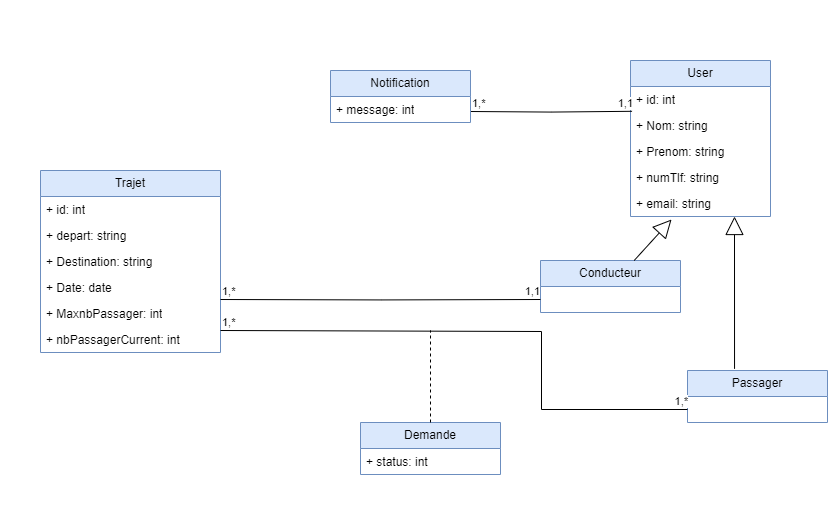

The diagram above was exported from draw.io. Its source (the exported page's mxGraphModel, read from the mxfile embedded in the PNG):
<mxGraphModel dx="1500" dy="746" grid="1" gridSize="10" guides="1" tooltips="1" connect="1" arrows="1" fold="1" page="1" pageScale="1" pageWidth="827" pageHeight="620" math="0" shadow="0">
  <root>
    <mxCell id="0" />
    <mxCell id="1" parent="0" />
    <mxCell id="QskELyEy4lMdgj3XVGev-43" value="" style="rounded=0;whiteSpace=wrap;html=1;strokeColor=none;" vertex="1" parent="1">
      <mxGeometry width="830" height="510" as="geometry" />
    </mxCell>
    <mxCell id="QskELyEy4lMdgj3XVGev-1" value="User" style="swimlane;fontStyle=0;childLayout=stackLayout;horizontal=1;startSize=26;fillColor=#dae8fc;horizontalStack=0;resizeParent=1;resizeParentMax=0;resizeLast=0;collapsible=1;marginBottom=0;whiteSpace=wrap;html=1;strokeColor=#6c8ebf;" vertex="1" parent="1">
      <mxGeometry x="630" y="60" width="140" height="156" as="geometry" />
    </mxCell>
    <mxCell id="QskELyEy4lMdgj3XVGev-2" value="+ id: int" style="text;strokeColor=none;fillColor=none;align=left;verticalAlign=top;spacingLeft=4;spacingRight=4;overflow=hidden;rotatable=0;points=[[0,0.5],[1,0.5]];portConstraint=eastwest;whiteSpace=wrap;html=1;" vertex="1" parent="QskELyEy4lMdgj3XVGev-1">
      <mxGeometry y="26" width="140" height="26" as="geometry" />
    </mxCell>
    <mxCell id="QskELyEy4lMdgj3XVGev-40" value="" style="endArrow=none;html=1;edgeStyle=orthogonalEdgeStyle;rounded=0;entryX=0.011;entryY=-0.046;entryDx=0;entryDy=0;entryPerimeter=0;" edge="1" parent="QskELyEy4lMdgj3XVGev-1" target="QskELyEy4lMdgj3XVGev-3">
      <mxGeometry relative="1" as="geometry">
        <mxPoint x="-160" y="51" as="sourcePoint" />
        <mxPoint x="160" y="51" as="targetPoint" />
      </mxGeometry>
    </mxCell>
    <mxCell id="QskELyEy4lMdgj3XVGev-41" value="1,*" style="edgeLabel;resizable=0;html=1;align=left;verticalAlign=bottom;" connectable="0" vertex="1" parent="QskELyEy4lMdgj3XVGev-40">
      <mxGeometry x="-1" relative="1" as="geometry" />
    </mxCell>
    <mxCell id="QskELyEy4lMdgj3XVGev-42" value="1,1" style="edgeLabel;resizable=0;html=1;align=right;verticalAlign=bottom;" connectable="0" vertex="1" parent="QskELyEy4lMdgj3XVGev-40">
      <mxGeometry x="1" relative="1" as="geometry" />
    </mxCell>
    <mxCell id="QskELyEy4lMdgj3XVGev-3" value="+ Nom: string" style="text;strokeColor=none;fillColor=none;align=left;verticalAlign=top;spacingLeft=4;spacingRight=4;overflow=hidden;rotatable=0;points=[[0,0.5],[1,0.5]];portConstraint=eastwest;whiteSpace=wrap;html=1;" vertex="1" parent="QskELyEy4lMdgj3XVGev-1">
      <mxGeometry y="52" width="140" height="26" as="geometry" />
    </mxCell>
    <mxCell id="QskELyEy4lMdgj3XVGev-4" value="+ Prenom: string" style="text;strokeColor=none;fillColor=none;align=left;verticalAlign=top;spacingLeft=4;spacingRight=4;overflow=hidden;rotatable=0;points=[[0,0.5],[1,0.5]];portConstraint=eastwest;whiteSpace=wrap;html=1;" vertex="1" parent="QskELyEy4lMdgj3XVGev-1">
      <mxGeometry y="78" width="140" height="26" as="geometry" />
    </mxCell>
    <mxCell id="QskELyEy4lMdgj3XVGev-5" value="+ numTlf: string" style="text;strokeColor=none;fillColor=none;align=left;verticalAlign=top;spacingLeft=4;spacingRight=4;overflow=hidden;rotatable=0;points=[[0,0.5],[1,0.5]];portConstraint=eastwest;whiteSpace=wrap;html=1;" vertex="1" parent="QskELyEy4lMdgj3XVGev-1">
      <mxGeometry y="104" width="140" height="26" as="geometry" />
    </mxCell>
    <mxCell id="QskELyEy4lMdgj3XVGev-6" value="+ email: string" style="text;strokeColor=none;fillColor=none;align=left;verticalAlign=top;spacingLeft=4;spacingRight=4;overflow=hidden;rotatable=0;points=[[0,0.5],[1,0.5]];portConstraint=eastwest;whiteSpace=wrap;html=1;" vertex="1" parent="QskELyEy4lMdgj3XVGev-1">
      <mxGeometry y="130" width="140" height="26" as="geometry" />
    </mxCell>
    <mxCell id="QskELyEy4lMdgj3XVGev-7" value="Conducteur" style="swimlane;fontStyle=0;childLayout=stackLayout;horizontal=1;startSize=26;fillColor=#dae8fc;horizontalStack=0;resizeParent=1;resizeParentMax=0;resizeLast=0;collapsible=1;marginBottom=0;whiteSpace=wrap;html=1;strokeColor=#6c8ebf;" vertex="1" parent="1">
      <mxGeometry x="540" y="260" width="140" height="52" as="geometry" />
    </mxCell>
    <mxCell id="QskELyEy4lMdgj3XVGev-13" value="Passager" style="swimlane;fontStyle=0;childLayout=stackLayout;horizontal=1;startSize=26;fillColor=#dae8fc;horizontalStack=0;resizeParent=1;resizeParentMax=0;resizeLast=0;collapsible=1;marginBottom=0;whiteSpace=wrap;html=1;strokeColor=#6c8ebf;" vertex="1" parent="1">
      <mxGeometry x="687" y="370" width="140" height="52" as="geometry" />
    </mxCell>
    <mxCell id="QskELyEy4lMdgj3XVGev-15" value="" style="endArrow=block;endSize=16;endFill=0;html=1;rounded=0;exitX=0.336;exitY=-0.032;exitDx=0;exitDy=0;exitPerimeter=0;" edge="1" parent="1" source="QskELyEy4lMdgj3XVGev-13">
      <mxGeometry width="160" relative="1" as="geometry">
        <mxPoint x="630" y="270" as="sourcePoint" />
        <mxPoint x="734" y="216" as="targetPoint" />
      </mxGeometry>
    </mxCell>
    <mxCell id="QskELyEy4lMdgj3XVGev-16" value="Trajet" style="swimlane;fontStyle=0;childLayout=stackLayout;horizontal=1;startSize=26;fillColor=#dae8fc;horizontalStack=0;resizeParent=1;resizeParentMax=0;resizeLast=0;collapsible=1;marginBottom=0;whiteSpace=wrap;html=1;strokeColor=#6c8ebf;" vertex="1" parent="1">
      <mxGeometry x="40" y="170" width="180" height="182" as="geometry" />
    </mxCell>
    <mxCell id="QskELyEy4lMdgj3XVGev-17" value="+ id: int" style="text;strokeColor=none;fillColor=none;align=left;verticalAlign=top;spacingLeft=4;spacingRight=4;overflow=hidden;rotatable=0;points=[[0,0.5],[1,0.5]];portConstraint=eastwest;whiteSpace=wrap;html=1;" vertex="1" parent="QskELyEy4lMdgj3XVGev-16">
      <mxGeometry y="26" width="180" height="26" as="geometry" />
    </mxCell>
    <mxCell id="QskELyEy4lMdgj3XVGev-18" value="+ depart: string" style="text;strokeColor=none;fillColor=none;align=left;verticalAlign=top;spacingLeft=4;spacingRight=4;overflow=hidden;rotatable=0;points=[[0,0.5],[1,0.5]];portConstraint=eastwest;whiteSpace=wrap;html=1;" vertex="1" parent="QskELyEy4lMdgj3XVGev-16">
      <mxGeometry y="52" width="180" height="26" as="geometry" />
    </mxCell>
    <mxCell id="QskELyEy4lMdgj3XVGev-19" value="+ Destination: string" style="text;strokeColor=none;fillColor=none;align=left;verticalAlign=top;spacingLeft=4;spacingRight=4;overflow=hidden;rotatable=0;points=[[0,0.5],[1,0.5]];portConstraint=eastwest;whiteSpace=wrap;html=1;" vertex="1" parent="QskELyEy4lMdgj3XVGev-16">
      <mxGeometry y="78" width="180" height="26" as="geometry" />
    </mxCell>
    <mxCell id="QskELyEy4lMdgj3XVGev-20" value="+ Date: date" style="text;strokeColor=none;fillColor=none;align=left;verticalAlign=top;spacingLeft=4;spacingRight=4;overflow=hidden;rotatable=0;points=[[0,0.5],[1,0.5]];portConstraint=eastwest;whiteSpace=wrap;html=1;" vertex="1" parent="QskELyEy4lMdgj3XVGev-16">
      <mxGeometry y="104" width="180" height="26" as="geometry" />
    </mxCell>
    <mxCell id="QskELyEy4lMdgj3XVGev-21" value="+ MaxnbPassager: int" style="text;strokeColor=none;fillColor=none;align=left;verticalAlign=top;spacingLeft=4;spacingRight=4;overflow=hidden;rotatable=0;points=[[0,0.5],[1,0.5]];portConstraint=eastwest;whiteSpace=wrap;html=1;" vertex="1" parent="QskELyEy4lMdgj3XVGev-16">
      <mxGeometry y="130" width="180" height="26" as="geometry" />
    </mxCell>
    <mxCell id="QskELyEy4lMdgj3XVGev-22" value="+ nbPassagerCurrent: int" style="text;strokeColor=none;fillColor=none;align=left;verticalAlign=top;spacingLeft=4;spacingRight=4;overflow=hidden;rotatable=0;points=[[0,0.5],[1,0.5]];portConstraint=eastwest;whiteSpace=wrap;html=1;" vertex="1" parent="QskELyEy4lMdgj3XVGev-16">
      <mxGeometry y="156" width="180" height="26" as="geometry" />
    </mxCell>
    <mxCell id="QskELyEy4lMdgj3XVGev-14" value="" style="endArrow=block;endSize=16;endFill=0;html=1;rounded=0;entryX=0.293;entryY=1.115;entryDx=0;entryDy=0;entryPerimeter=0;" edge="1" parent="1" source="QskELyEy4lMdgj3XVGev-7" target="QskELyEy4lMdgj3XVGev-6">
      <mxGeometry width="160" relative="1" as="geometry">
        <mxPoint x="630" y="336" as="sourcePoint" />
        <mxPoint x="790" y="336" as="targetPoint" />
      </mxGeometry>
    </mxCell>
    <mxCell id="QskELyEy4lMdgj3XVGev-24" value="" style="endArrow=none;html=1;edgeStyle=orthogonalEdgeStyle;rounded=0;entryX=0;entryY=0.75;entryDx=0;entryDy=0;" edge="1" parent="1" target="QskELyEy4lMdgj3XVGev-7">
      <mxGeometry relative="1" as="geometry">
        <mxPoint x="220" y="299" as="sourcePoint" />
        <mxPoint x="370" y="300" as="targetPoint" />
      </mxGeometry>
    </mxCell>
    <mxCell id="QskELyEy4lMdgj3XVGev-25" value="1,*" style="edgeLabel;resizable=0;html=1;align=left;verticalAlign=bottom;" connectable="0" vertex="1" parent="QskELyEy4lMdgj3XVGev-24">
      <mxGeometry x="-1" relative="1" as="geometry" />
    </mxCell>
    <mxCell id="QskELyEy4lMdgj3XVGev-26" value="1,1" style="edgeLabel;resizable=0;html=1;align=right;verticalAlign=bottom;" connectable="0" vertex="1" parent="QskELyEy4lMdgj3XVGev-24">
      <mxGeometry x="1" relative="1" as="geometry" />
    </mxCell>
    <mxCell id="QskELyEy4lMdgj3XVGev-27" value="" style="endArrow=none;html=1;edgeStyle=orthogonalEdgeStyle;rounded=0;entryX=0;entryY=0.75;entryDx=0;entryDy=0;" edge="1" parent="1" target="QskELyEy4lMdgj3XVGev-13">
      <mxGeometry relative="1" as="geometry">
        <mxPoint x="220" y="330" as="sourcePoint" />
        <mxPoint x="540" y="420" as="targetPoint" />
        <Array as="points">
          <mxPoint x="220" y="331" />
          <mxPoint x="541" y="331" />
          <mxPoint x="541" y="409" />
        </Array>
      </mxGeometry>
    </mxCell>
    <mxCell id="QskELyEy4lMdgj3XVGev-28" value="1,*" style="edgeLabel;resizable=0;html=1;align=left;verticalAlign=bottom;" connectable="0" vertex="1" parent="QskELyEy4lMdgj3XVGev-27">
      <mxGeometry x="-1" relative="1" as="geometry" />
    </mxCell>
    <mxCell id="QskELyEy4lMdgj3XVGev-29" value="1,*" style="edgeLabel;resizable=0;html=1;align=right;verticalAlign=bottom;" connectable="0" vertex="1" parent="QskELyEy4lMdgj3XVGev-27">
      <mxGeometry x="1" relative="1" as="geometry" />
    </mxCell>
    <mxCell id="QskELyEy4lMdgj3XVGev-30" value="Demande" style="swimlane;fontStyle=0;childLayout=stackLayout;horizontal=1;startSize=26;fillColor=#dae8fc;horizontalStack=0;resizeParent=1;resizeParentMax=0;resizeLast=0;collapsible=1;marginBottom=0;whiteSpace=wrap;html=1;strokeColor=#6c8ebf;" vertex="1" parent="1">
      <mxGeometry x="360" y="422" width="140" height="52" as="geometry" />
    </mxCell>
    <mxCell id="QskELyEy4lMdgj3XVGev-35" value="+ status: int" style="text;strokeColor=none;fillColor=none;align=left;verticalAlign=top;spacingLeft=4;spacingRight=4;overflow=hidden;rotatable=0;points=[[0,0.5],[1,0.5]];portConstraint=eastwest;whiteSpace=wrap;html=1;" vertex="1" parent="QskELyEy4lMdgj3XVGev-30">
      <mxGeometry y="26" width="140" height="26" as="geometry" />
    </mxCell>
    <mxCell id="QskELyEy4lMdgj3XVGev-36" value="" style="endArrow=none;dashed=1;html=1;rounded=0;" edge="1" parent="1">
      <mxGeometry width="50" height="50" relative="1" as="geometry">
        <mxPoint x="430" y="422" as="sourcePoint" />
        <mxPoint x="430" y="330" as="targetPoint" />
      </mxGeometry>
    </mxCell>
    <mxCell id="QskELyEy4lMdgj3XVGev-37" value="Notification" style="swimlane;fontStyle=0;childLayout=stackLayout;horizontal=1;startSize=26;fillColor=#dae8fc;horizontalStack=0;resizeParent=1;resizeParentMax=0;resizeLast=0;collapsible=1;marginBottom=0;whiteSpace=wrap;html=1;strokeColor=#6c8ebf;" vertex="1" parent="1">
      <mxGeometry x="330" y="70" width="140" height="52" as="geometry" />
    </mxCell>
    <mxCell id="QskELyEy4lMdgj3XVGev-38" value="+ message: int" style="text;strokeColor=none;fillColor=none;align=left;verticalAlign=top;spacingLeft=4;spacingRight=4;overflow=hidden;rotatable=0;points=[[0,0.5],[1,0.5]];portConstraint=eastwest;whiteSpace=wrap;html=1;" vertex="1" parent="QskELyEy4lMdgj3XVGev-37">
      <mxGeometry y="26" width="140" height="26" as="geometry" />
    </mxCell>
  </root>
</mxGraphModel>